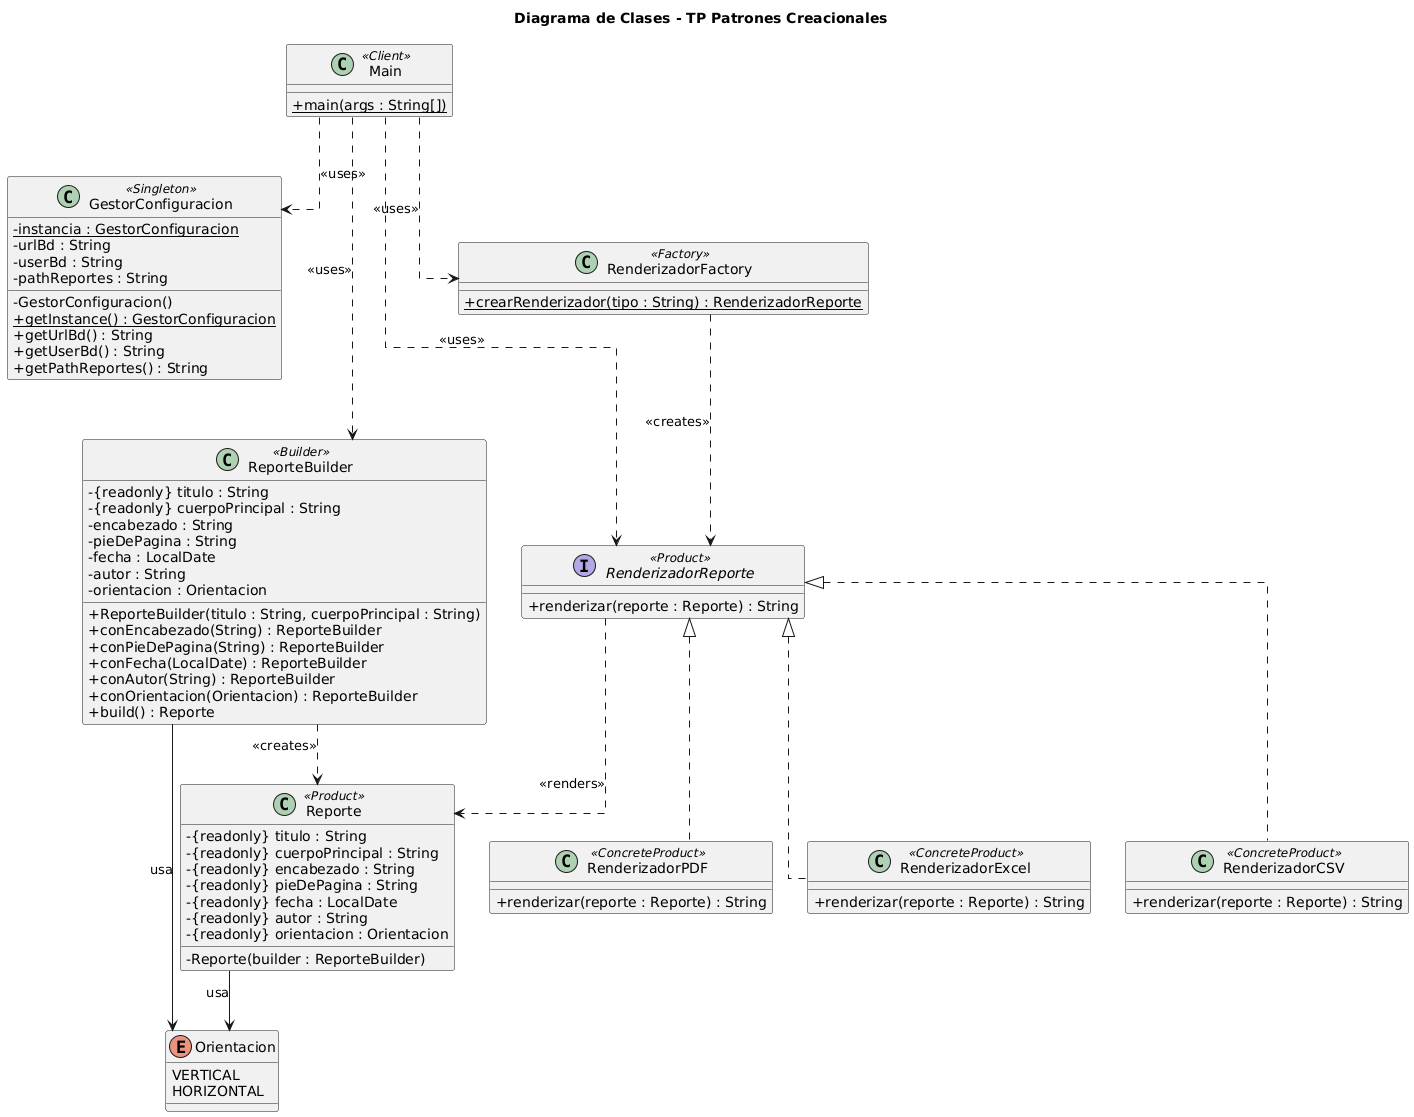

The diagram above was rendered by PlantUML. Its source (embedded in the PNG):
@startuml
' Título del Diagrama
title Diagrama de Clases - TP Patrones Creacionales

' --- Configuración de Apariencia ---
skinparam classAttributeIconSize 0
skinparam linetype ortho
skinparam stereotypeCColor #ADD8E6 ' Color para los estereotipos

' --- Definición de Clases e Interfaces ---

' Requerimiento 3: Singleton
class GestorConfiguracion <<Singleton>> {
    - {static} instancia : GestorConfiguracion
    - urlBd : String
    - userBd : String
    - pathReportes : String
    - GestorConfiguracion()
    + {static} getInstance() : GestorConfiguracion
    + getUrlBd() : String
    + getUserBd() : String
    + getPathReportes() : String
}

' Requerimiento 2: Builder
class Reporte <<Product>> {
    - {readonly} titulo : String
    - {readonly} cuerpoPrincipal : String
    - {readonly} encabezado : String
    - {readonly} pieDePagina : String
    - {readonly} fecha : LocalDate
    - {readonly} autor : String
    - {readonly} orientacion : Orientacion
    - Reporte(builder : ReporteBuilder)
}

class ReporteBuilder <<Builder>> {
    - {readonly} titulo : String
    - {readonly} cuerpoPrincipal : String
    - encabezado : String
    - pieDePagina : String
    - fecha : LocalDate
    - autor : String
    - orientacion : Orientacion
    + ReporteBuilder(titulo : String, cuerpoPrincipal : String)
    + conEncabezado(String) : ReporteBuilder
    + conPieDePagina(String) : ReporteBuilder
    + conFecha(LocalDate) : ReporteBuilder
    + conAutor(String) : ReporteBuilder
    + conOrientacion(Orientacion) : ReporteBuilder
    + build() : Reporte
}

enum Orientacion {
    VERTICAL
    HORIZONTAL
}

' Requerimiento 1: Factory Method
interface RenderizadorReporte <<Product>> {
    + renderizar(reporte : Reporte) : String
}

class RenderizadorPDF <<ConcreteProduct>> {
    + renderizar(reporte : Reporte) : String
}
class RenderizadorExcel <<ConcreteProduct>> {
    + renderizar(reporte : Reporte) : String
}
class RenderizadorCSV <<ConcreteProduct>> {
    + renderizar(reporte : Reporte) : String
}

class RenderizadorFactory <<Factory>> {
    + {static} crearRenderizador(tipo : String) : RenderizadorReporte
}

' Clase Cliente
class Main <<Client>> {
    + {static} main(args : String[])
}

' --- Relaciones entre Clases ---

' Main (Cliente) depende de las interfaces/fábricas
Main ..> GestorConfiguracion : <<uses>>
Main ..> ReporteBuilder : <<uses>>
Main ..> RenderizadorFactory : <<uses>>
Main ..> RenderizadorReporte : <<uses>>

' Relaciones del Builder
ReporteBuilder ..> Reporte : <<creates>>
Reporte --> Orientacion : "usa"
ReporteBuilder --> Orientacion : "usa"

' Relaciones de la Factory
RenderizadorFactory ..> RenderizadorReporte : <<creates>>
RenderizadorReporte <|.. RenderizadorPDF
RenderizadorReporte <|.. RenderizadorExcel
RenderizadorReporte <|.. RenderizadorCSV

' Los renderizadores dependen del Reporte
RenderizadorReporte ..> Reporte : <<renders>>
@enduml